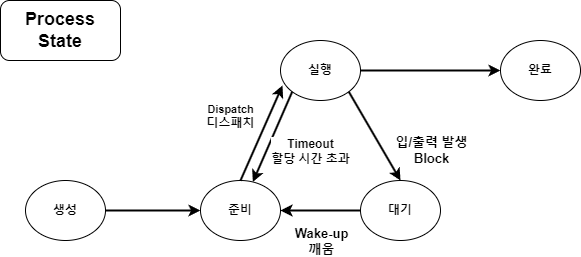

The diagram above was exported from draw.io. Its source (the exported page's mxGraphModel, read from the mxfile embedded in the PNG):
<mxGraphModel dx="1434" dy="746" grid="1" gridSize="10" guides="1" tooltips="1" connect="1" arrows="1" fold="1" page="1" pageScale="1" pageWidth="827" pageHeight="1169" math="0" shadow="0">
  <root>
    <mxCell id="0" />
    <mxCell id="1" parent="0" />
    <mxCell id="uGuPI_IKfuSxfa84fYvn-15" style="edgeStyle=orthogonalEdgeStyle;rounded=0;orthogonalLoop=1;jettySize=auto;html=1;exitX=1;exitY=0.5;exitDx=0;exitDy=0;entryX=0;entryY=0.5;entryDx=0;entryDy=0;strokeWidth=2;" edge="1" parent="1" source="uGuPI_IKfuSxfa84fYvn-2" target="uGuPI_IKfuSxfa84fYvn-6">
      <mxGeometry relative="1" as="geometry" />
    </mxCell>
    <mxCell id="uGuPI_IKfuSxfa84fYvn-2" value="&lt;b&gt;생성&lt;/b&gt;" style="ellipse;whiteSpace=wrap;html=1;" vertex="1" parent="1">
      <mxGeometry x="145" y="250" width="80" height="60" as="geometry" />
    </mxCell>
    <mxCell id="uGuPI_IKfuSxfa84fYvn-14" style="edgeStyle=orthogonalEdgeStyle;rounded=0;orthogonalLoop=1;jettySize=auto;html=1;exitX=0;exitY=0.5;exitDx=0;exitDy=0;entryX=1;entryY=0.5;entryDx=0;entryDy=0;strokeWidth=2;" edge="1" parent="1" source="uGuPI_IKfuSxfa84fYvn-3" target="uGuPI_IKfuSxfa84fYvn-6">
      <mxGeometry relative="1" as="geometry" />
    </mxCell>
    <mxCell id="uGuPI_IKfuSxfa84fYvn-16" value="&lt;b style=&quot;font-size: 13px;&quot;&gt;&lt;font style=&quot;font-size: 13px;&quot;&gt;Wake-up&lt;/font&gt;&lt;/b&gt;&lt;div style=&quot;font-size: 13px;&quot;&gt;&lt;b style=&quot;&quot;&gt;&lt;font style=&quot;font-size: 13px;&quot;&gt;깨움&lt;/font&gt;&lt;/b&gt;&lt;/div&gt;" style="edgeLabel;html=1;align=center;verticalAlign=middle;resizable=0;points=[];" vertex="1" connectable="0" parent="uGuPI_IKfuSxfa84fYvn-14">
      <mxGeometry x="0.125" relative="1" as="geometry">
        <mxPoint x="5" y="30" as="offset" />
      </mxGeometry>
    </mxCell>
    <mxCell id="uGuPI_IKfuSxfa84fYvn-3" value="&lt;b&gt;대기&lt;/b&gt;" style="ellipse;whiteSpace=wrap;html=1;" vertex="1" parent="1">
      <mxGeometry x="480" y="250" width="80" height="60" as="geometry" />
    </mxCell>
    <mxCell id="uGuPI_IKfuSxfa84fYvn-7" style="edgeStyle=orthogonalEdgeStyle;rounded=0;orthogonalLoop=1;jettySize=auto;html=1;exitX=1;exitY=0.5;exitDx=0;exitDy=0;entryX=0;entryY=0.5;entryDx=0;entryDy=0;strokeWidth=2;" edge="1" parent="1" source="uGuPI_IKfuSxfa84fYvn-4" target="uGuPI_IKfuSxfa84fYvn-5">
      <mxGeometry relative="1" as="geometry" />
    </mxCell>
    <mxCell id="uGuPI_IKfuSxfa84fYvn-4" value="&lt;b&gt;실행&lt;/b&gt;" style="ellipse;whiteSpace=wrap;html=1;" vertex="1" parent="1">
      <mxGeometry x="400" y="110" width="80" height="60" as="geometry" />
    </mxCell>
    <mxCell id="uGuPI_IKfuSxfa84fYvn-5" value="&lt;b&gt;완료&lt;/b&gt;" style="ellipse;whiteSpace=wrap;html=1;" vertex="1" parent="1">
      <mxGeometry x="620" y="110" width="80" height="60" as="geometry" />
    </mxCell>
    <mxCell id="uGuPI_IKfuSxfa84fYvn-6" value="&lt;b&gt;준비&lt;/b&gt;" style="ellipse;whiteSpace=wrap;html=1;" vertex="1" parent="1">
      <mxGeometry x="320" y="250" width="80" height="60" as="geometry" />
    </mxCell>
    <mxCell id="uGuPI_IKfuSxfa84fYvn-11" value="" style="endArrow=classic;html=1;rounded=0;exitX=1;exitY=1;exitDx=0;exitDy=0;entryX=0.5;entryY=0;entryDx=0;entryDy=0;strokeWidth=2;" edge="1" parent="1" source="uGuPI_IKfuSxfa84fYvn-4" target="uGuPI_IKfuSxfa84fYvn-3">
      <mxGeometry width="50" height="50" relative="1" as="geometry">
        <mxPoint x="390" y="400" as="sourcePoint" />
        <mxPoint x="440" y="350" as="targetPoint" />
      </mxGeometry>
    </mxCell>
    <mxCell id="uGuPI_IKfuSxfa84fYvn-17" value="&lt;b style=&quot;font-size: 13px;&quot;&gt;&lt;font style=&quot;font-size: 13px;&quot;&gt;입/출력 발생&lt;/font&gt;&lt;/b&gt;&lt;div style=&quot;font-size: 13px;&quot;&gt;&lt;b style=&quot;&quot;&gt;&lt;font style=&quot;font-size: 13px;&quot;&gt;Block&lt;/font&gt;&lt;/b&gt;&lt;/div&gt;" style="edgeLabel;html=1;align=center;verticalAlign=middle;resizable=0;points=[];" vertex="1" connectable="0" parent="uGuPI_IKfuSxfa84fYvn-11">
      <mxGeometry x="-0.069" y="2" relative="1" as="geometry">
        <mxPoint x="56" y="18" as="offset" />
      </mxGeometry>
    </mxCell>
    <mxCell id="uGuPI_IKfuSxfa84fYvn-12" value="" style="endArrow=classic;html=1;rounded=0;entryX=0.025;entryY=0.75;entryDx=0;entryDy=0;entryPerimeter=0;exitX=0.5;exitY=0;exitDx=0;exitDy=0;strokeWidth=2;" edge="1" parent="1" source="uGuPI_IKfuSxfa84fYvn-6" target="uGuPI_IKfuSxfa84fYvn-4">
      <mxGeometry width="50" height="50" relative="1" as="geometry">
        <mxPoint x="390" y="400" as="sourcePoint" />
        <mxPoint x="440" y="350" as="targetPoint" />
      </mxGeometry>
    </mxCell>
    <mxCell id="uGuPI_IKfuSxfa84fYvn-20" value="&lt;b&gt;Dispatch&lt;/b&gt;&lt;div&gt;&lt;b style=&quot;font-size: 12px;&quot;&gt;디스패치&lt;/b&gt;&lt;/div&gt;" style="edgeLabel;html=1;align=center;verticalAlign=middle;resizable=0;points=[];" vertex="1" connectable="0" parent="uGuPI_IKfuSxfa84fYvn-12">
      <mxGeometry x="0.1223" y="2" relative="1" as="geometry">
        <mxPoint x="-32" y="-11" as="offset" />
      </mxGeometry>
    </mxCell>
    <mxCell id="uGuPI_IKfuSxfa84fYvn-13" value="" style="endArrow=classic;html=1;rounded=0;exitX=0;exitY=1;exitDx=0;exitDy=0;strokeWidth=2;" edge="1" parent="1" source="uGuPI_IKfuSxfa84fYvn-4" target="uGuPI_IKfuSxfa84fYvn-6">
      <mxGeometry width="50" height="50" relative="1" as="geometry">
        <mxPoint x="390" y="400" as="sourcePoint" />
        <mxPoint x="440" y="350" as="targetPoint" />
      </mxGeometry>
    </mxCell>
    <mxCell id="uGuPI_IKfuSxfa84fYvn-18" value="&lt;b style=&quot;font-size: 12px;&quot;&gt;&lt;font style=&quot;font-size: 12px;&quot;&gt;Timeout&lt;/font&gt;&lt;/b&gt;&lt;div style=&quot;font-size: 12px;&quot;&gt;&lt;b&gt;&lt;font style=&quot;font-size: 12px;&quot;&gt;할당 시간 초과&lt;/font&gt;&lt;/b&gt;&lt;/div&gt;" style="edgeLabel;html=1;align=center;verticalAlign=middle;resizable=0;points=[];" vertex="1" connectable="0" parent="uGuPI_IKfuSxfa84fYvn-13">
      <mxGeometry x="-0.0905" y="-1" relative="1" as="geometry">
        <mxPoint x="37" y="18" as="offset" />
      </mxGeometry>
    </mxCell>
    <mxCell id="uGuPI_IKfuSxfa84fYvn-22" value="&lt;b style=&quot;font-size: 18px;&quot;&gt;&lt;font style=&quot;font-size: 18px;&quot;&gt;Process&lt;/font&gt;&lt;/b&gt;&lt;div style=&quot;font-size: 18px;&quot;&gt;&lt;b style=&quot;&quot;&gt;&lt;font style=&quot;font-size: 18px;&quot;&gt;State&lt;/font&gt;&lt;/b&gt;&lt;/div&gt;" style="rounded=1;whiteSpace=wrap;html=1;" vertex="1" parent="1">
      <mxGeometry x="120" y="70" width="120" height="60" as="geometry" />
    </mxCell>
  </root>
</mxGraphModel>